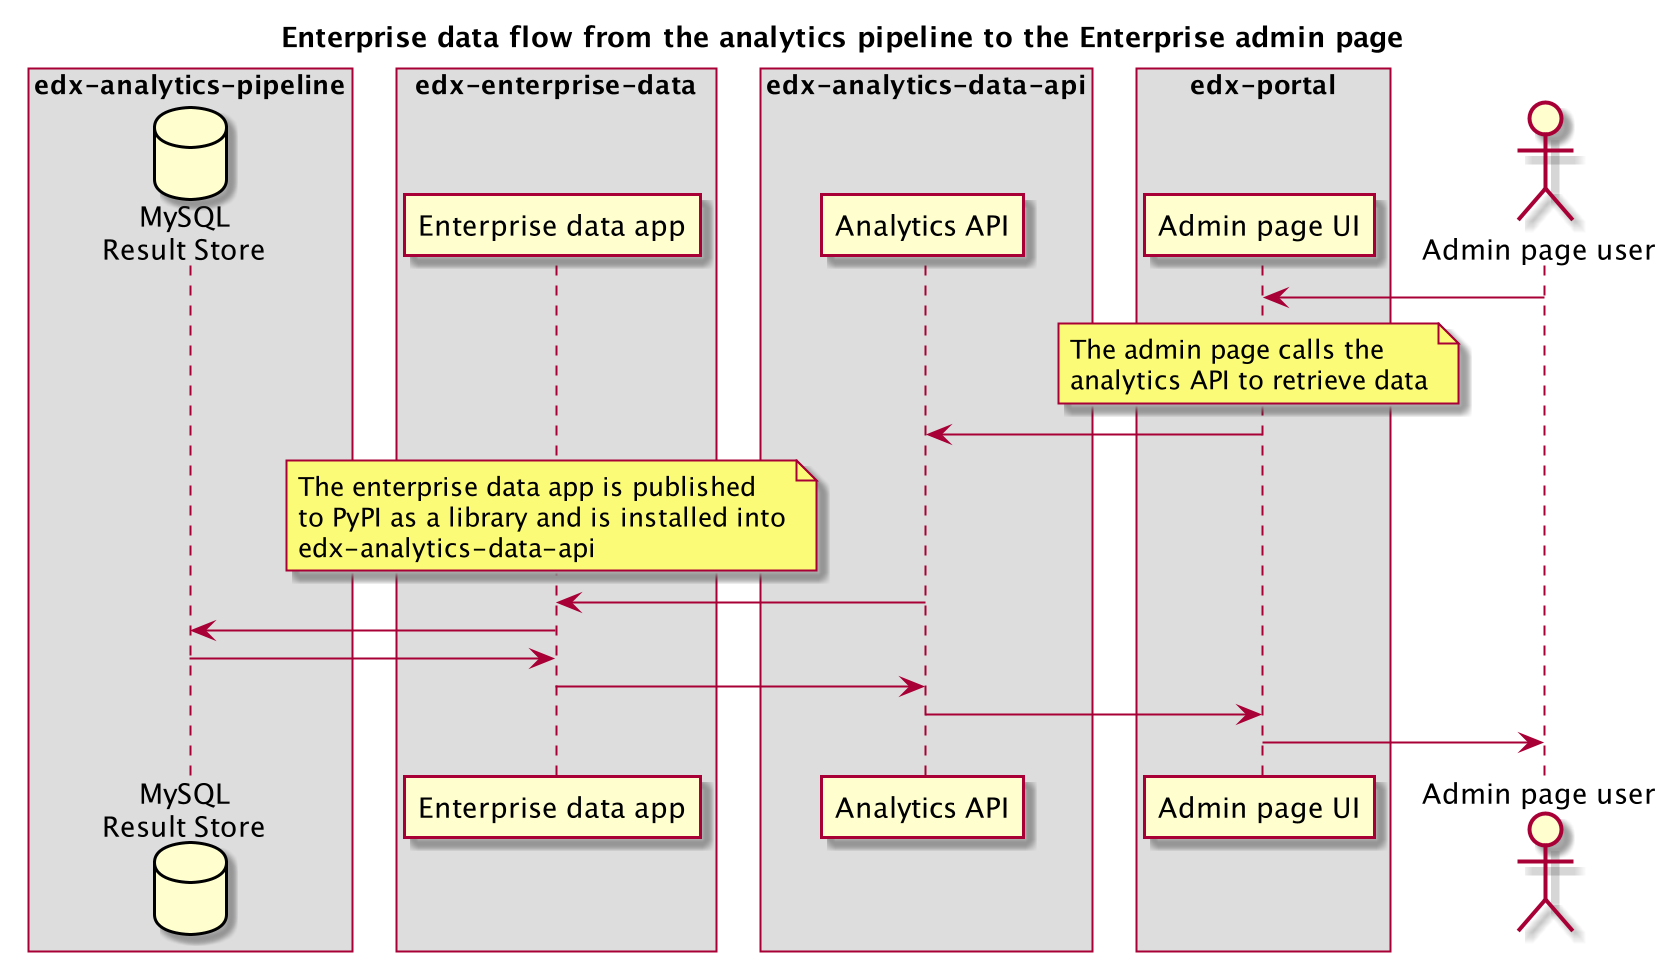

The diagram above was rendered by PlantUML. Its source (embedded in the PNG):
@startuml
skinparam BoxPadding 10

title Enterprise data flow from the analytics pipeline to the Enterprise admin page

box "edx-analytics-pipeline"
    database "MySQL\nResult Store" as mysql
end box

box "edx-enterprise-data"
    participant "Enterprise data app" as ent
end box

box "edx-analytics-data-api"
    participant "Analytics API" as api
end box

box "edx-portal"
    participant "Admin page UI" as admin
end box

actor "Admin page user" as user

user -> admin
note over admin: The admin page calls the\nanalytics API to retrieve data
admin -> api
note over ent: The enterprise data app is published\nto PyPI as a library and is installed into\nedx-analytics-data-api
api -> ent
ent -> mysql
mysql -> ent
ent -> api
api -> admin
admin->user

@enduml